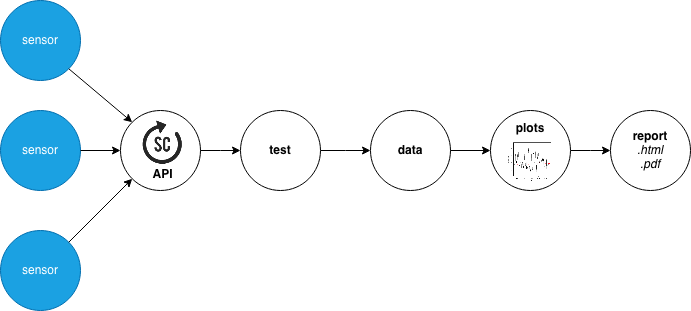

The diagram above was exported from draw.io. Its source (the exported page's mxGraphModel, read from the mxfile embedded in the PNG):
<mxGraphModel dx="1077" dy="808" grid="1" gridSize="10" guides="1" tooltips="1" connect="1" arrows="1" fold="1" page="1" pageScale="1" pageWidth="826" pageHeight="1169" background="#ffffff" math="0" shadow="0">
  <root>
    <mxCell id="0" />
    <mxCell id="1" parent="0" />
    <mxCell id="2" value="" style="group" vertex="1" connectable="0" parent="1">
      <mxGeometry x="140.00000000000006" y="280" width="90" height="80" as="geometry" />
    </mxCell>
    <mxCell id="3" value="" style="ellipse;whiteSpace=wrap;html=1;aspect=fixed;" vertex="1" parent="2">
      <mxGeometry x="10" width="80" height="80" as="geometry" />
    </mxCell>
    <mxCell id="4" value="" style="group" vertex="1" connectable="0" parent="2">
      <mxGeometry x="30" y="10" width="44" height="64" as="geometry" />
    </mxCell>
    <mxCell id="5" value="" style="shape=image;imageAspect=0;aspect=fixed;verticalLabelPosition=bottom;verticalAlign=top;fillColor=#FFFFFF;image=data:image/x-icon,(base64 omitted: 4128 chars);" vertex="1" parent="4">
      <mxGeometry width="44" height="44" as="geometry" />
    </mxCell>
    <mxCell id="6" value="API" style="text;html=1;align=center;verticalAlign=middle;resizable=0;points=[];autosize=1;fontStyle=1" vertex="1" parent="4">
      <mxGeometry x="2" y="44" width="40" height="20" as="geometry" />
    </mxCell>
    <mxCell id="7" value="&lt;div&gt;data&lt;/div&gt;" style="ellipse;whiteSpace=wrap;html=1;aspect=fixed;fontStyle=1" vertex="1" parent="1">
      <mxGeometry x="400" y="280" width="80" height="80" as="geometry" />
    </mxCell>
    <mxCell id="8" value="&lt;div&gt;&lt;b&gt;report&lt;/b&gt;&lt;/div&gt;&lt;div&gt;&lt;i&gt;.html&lt;/i&gt;&lt;/div&gt;&lt;div&gt;&lt;i&gt;.pdf&lt;/i&gt;&lt;br&gt;&lt;/div&gt;" style="ellipse;whiteSpace=wrap;html=1;aspect=fixed;" vertex="1" parent="1">
      <mxGeometry x="640" y="280" width="80" height="80" as="geometry" />
    </mxCell>
    <mxCell id="9" style="edgeStyle=elbowEdgeStyle;rounded=0;orthogonalLoop=1;jettySize=auto;html=1;exitX=1;exitY=0.5;exitDx=0;exitDy=0;entryX=0;entryY=0.5;entryDx=0;entryDy=0;startArrow=none;startFill=0;endArrow=classic;endFill=1;" edge="1" source="10" target="7" parent="1">
      <mxGeometry relative="1" as="geometry" />
    </mxCell>
    <mxCell id="10" value="test" style="ellipse;whiteSpace=wrap;html=1;aspect=fixed;fontStyle=1" vertex="1" parent="1">
      <mxGeometry x="270" y="280" width="80" height="80" as="geometry" />
    </mxCell>
    <mxCell id="11" value="sensor" style="ellipse;whiteSpace=wrap;html=1;aspect=fixed;fillColor=#1ba1e2;strokeColor=#006EAF;fontColor=#ffffff;" vertex="1" parent="1">
      <mxGeometry x="30" y="400" width="80" height="80" as="geometry" />
    </mxCell>
    <mxCell id="12" style="edgeStyle=elbowEdgeStyle;rounded=0;orthogonalLoop=1;jettySize=auto;html=1;exitX=1;exitY=0.5;exitDx=0;exitDy=0;entryX=0;entryY=0.5;entryDx=0;entryDy=0;startArrow=none;startFill=0;endArrow=classic;endFill=1;" edge="1" source="21" target="8" parent="1">
      <mxGeometry relative="1" as="geometry">
        <mxPoint x="640" y="440" as="sourcePoint" />
      </mxGeometry>
    </mxCell>
    <mxCell id="13" value="sensor" style="ellipse;whiteSpace=wrap;html=1;aspect=fixed;fillColor=#1ba1e2;strokeColor=#006EAF;fontColor=#ffffff;" vertex="1" parent="1">
      <mxGeometry x="30" y="170" width="80" height="80" as="geometry" />
    </mxCell>
    <mxCell id="14" style="edgeStyle=elbowEdgeStyle;rounded=0;orthogonalLoop=1;jettySize=auto;html=1;exitX=1;exitY=0.5;exitDx=0;exitDy=0;startArrow=none;startFill=0;endArrow=classic;endFill=1;entryX=0;entryY=0.5;entryDx=0;entryDy=0;" edge="1" source="3" target="10" parent="1">
      <mxGeometry relative="1" as="geometry">
        <mxPoint x="290" y="440" as="targetPoint" />
      </mxGeometry>
    </mxCell>
    <mxCell id="15" value="" style="endArrow=classic;html=1;entryX=0;entryY=1;entryDx=0;entryDy=0;exitX=1;exitY=0;exitDx=0;exitDy=0;" edge="1" source="11" target="3" parent="1">
      <mxGeometry width="50" height="50" relative="1" as="geometry">
        <mxPoint x="30" y="690" as="sourcePoint" />
        <mxPoint x="80" y="640" as="targetPoint" />
      </mxGeometry>
    </mxCell>
    <mxCell id="16" value="" style="endArrow=classic;html=1;exitX=1;exitY=1;exitDx=0;exitDy=0;entryX=0;entryY=0;entryDx=0;entryDy=0;" edge="1" source="13" target="3" parent="1">
      <mxGeometry width="50" height="50" relative="1" as="geometry">
        <mxPoint x="30" y="690" as="sourcePoint" />
        <mxPoint x="80" y="640" as="targetPoint" />
      </mxGeometry>
    </mxCell>
    <mxCell id="17" value="sensor" style="ellipse;whiteSpace=wrap;html=1;aspect=fixed;fillColor=#1ba1e2;strokeColor=#006EAF;fontColor=#ffffff;" vertex="1" parent="1">
      <mxGeometry x="30" y="280" width="80" height="80" as="geometry" />
    </mxCell>
    <mxCell id="18" value="" style="endArrow=classic;html=1;entryX=0;entryY=0.5;entryDx=0;entryDy=0;exitX=1;exitY=0.5;exitDx=0;exitDy=0;" edge="1" source="17" target="3" parent="1">
      <mxGeometry width="50" height="50" relative="1" as="geometry">
        <mxPoint x="30" y="690" as="sourcePoint" />
        <mxPoint x="80" y="640" as="targetPoint" />
      </mxGeometry>
    </mxCell>
    <mxCell id="19" value="" style="endArrow=classic;html=1;entryX=0;entryY=0.5;entryDx=0;entryDy=0;exitX=1;exitY=0.5;exitDx=0;exitDy=0;" edge="1" source="7" target="21" parent="1">
      <mxGeometry width="50" height="50" relative="1" as="geometry">
        <mxPoint x="30" y="690" as="sourcePoint" />
        <mxPoint x="80" y="640" as="targetPoint" />
      </mxGeometry>
    </mxCell>
    <mxCell id="20" value="" style="group" vertex="1" connectable="0" parent="1">
      <mxGeometry x="520" y="280" width="80" height="80" as="geometry" />
    </mxCell>
    <mxCell id="21" value="&lt;div&gt;plots&lt;/div&gt;&lt;div&gt;&lt;br&gt;&lt;/div&gt;&lt;div&gt;&lt;br&gt;&lt;/div&gt;&lt;div&gt;&lt;br&gt;&lt;/div&gt;" style="ellipse;whiteSpace=wrap;html=1;aspect=fixed;fillColor=#FFFFFF;fontStyle=1" vertex="1" parent="20">
      <mxGeometry width="80" height="80" as="geometry" />
    </mxCell>
    <mxCell id="22" value="" style="shape=image;imageAspect=0;aspect=fixed;verticalLabelPosition=bottom;verticalAlign=top;fillColor=#FFFFFF;image=https://a-little-book-of-r-for-time-series.readthedocs.io/en/latest/_images/image11.png;" vertex="1" parent="20">
      <mxGeometry x="18.220000000000027" y="32" width="43.56" height="40" as="geometry" />
    </mxCell>
  </root>
</mxGraphModel>